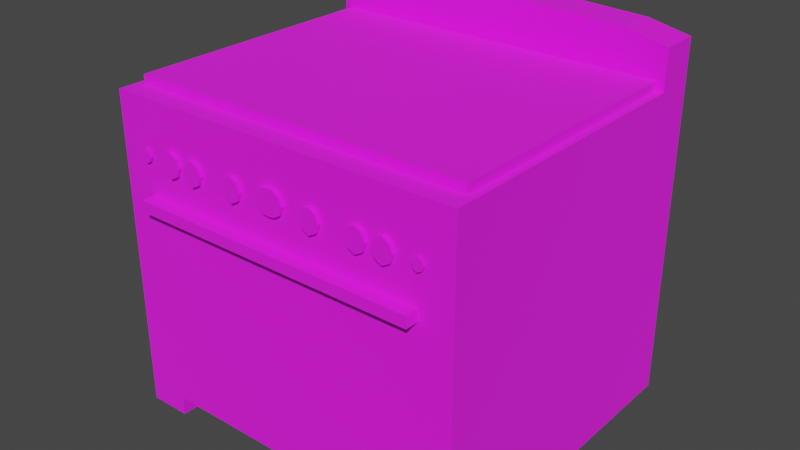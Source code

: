 # Source: Retro_Blue_Oven.blend  (saved by Blender 4.3.34; exported with 4.5.12 LTS)
import bpy
from mathutils import Matrix  # noqa: F401  (used for matrix-valued properties, if any)

bpy.ops.wm.read_factory_settings(use_empty=True)
scene = bpy.context.scene
scene.name = 'Scene'

# ---- collections
col_collection = bpy.data.collections.new('Collection'); scene.collection.children.link(col_collection)

# ---- images (referenced by path relative to the original .blend; pixels are not part of the script)
import os
ASSET_DIR = os.environ.get("B2B_ASSET_DIR", "")  # directory of the original .blend (textures are referenced by path, not embedded)
HERE = os.path.dirname(os.path.abspath(__file__))  # packed textures are extracted next to this script under _unpacked/

def load_image(name, relpath, width, height, colorspace="sRGB"):
    """Load a texture the original file referenced (path relative to the .blend, or extracted next to this script)."""
    p = next((c for c in (os.path.join(HERE, relpath), os.path.join(ASSET_DIR, relpath)) if relpath and os.path.exists(c)), "")
    if p:
        img = bpy.data.images.load(p, check_existing=True)
        img.name = name
    else:  # same state as the original file: an image datablock whose file is absent (Cycles renders it pink)
        img = bpy.data.images.new(name, width, height)
        img.source = "FILE"
        img.filepath = "//" + (relpath or name)
    img.colorspace_settings.name = colorspace
    return img
img_oven_diff_png = load_image('oven_diff.png', 'oven_diff.png', 1024, 1024, 'sRGB')

# ---- materials (node trees are filled in below, after node groups)
mat_oven = bpy.data.materials.new('oven')

# ---- material node trees
mat_oven.use_nodes = True; mat_oven.node_tree.nodes.clear()
_N = mat_oven.node_tree.nodes; _L = mat_oven.node_tree.links
n0 = _N.new('ShaderNodeBsdfPrincipled'); n0.name = 'Principled BSDF'; n0.location = (10, 300)
n0.inputs[2].default_value = 1.0
n1 = _N.new('ShaderNodeOutputMaterial'); n1.name = 'Material Output'; n1.location = (300, 300)
n2 = _N.new('ShaderNodeTexImage'); n2.name = 'Image Texture'; n2.location = (-280, 278)
n2.image = img_oven_diff_png
n2.interpolation = 'Closest'
_L.new(n0.outputs[0], n1.inputs[0])
_L.new(n2.outputs[0], n0.inputs[0])
n1.is_active_output = True

# ---- world
world_world = bpy.data.worlds.new('World'); scene.world = world_world
world_world.use_nodes = True; world_world.node_tree.nodes.clear()
_N = world_world.node_tree.nodes; _L = world_world.node_tree.links
n0 = _N.new('ShaderNodeOutputWorld'); n0.name = 'World Output'; n0.location = (300, 300)
n1 = _N.new('ShaderNodeBackground'); n1.name = 'Background'; n1.location = (10, 300)
n1.inputs[0].default_value = (0.05088, 0.05088, 0.05088, 1.0)
_L.new(n1.outputs[0], n0.inputs[0])
n0.is_active_output = True
world_world.color = (0.05088, 0.05088, 0.05088)
world_world.use_sun_shadow = False
world_world.sun_shadow_jitter_overblur = 0.0

# ---- meshes
me_cube = bpy.data.meshes.new('Cube')
me_cube.from_pydata([(-0.9358, -0.8113, 1.661), (-0.9358, 0.8845, 1.661), (-0.9358, 0.6789, 1.661), (0.0, 0.8845, 1.693), (0.0, -0.8113, 1.661), (-0.7181, -0.8113, 1.661), (-0.7181, 0.8845, 1.661), (-0.9358, -0.8113, -0.0003301), (-0.9358, 0.8845, -0.0003301), (0.0, -0.8113, 1.134), (0.0, 0.8845, -0.0003301), (-0.7181, 0.8845, -0.0003301), (-0.7181, -0.8113, -0.0003301), (0.0, 0.6789, 1.661), (-0.7181, 0.6789, 1.661), (-0.9358, 0.6789, -0.0003301), (-0.9358, 0.6789, 1.867), (-0.9358, 0.8845, 1.867), (-0.7181, 0.8845, 1.913), (0.0, 0.8845, 1.944), (-0.7181, 0.6789, 1.913), (0.0, 0.6789, 1.944), (-0.8968, 0.6789, 1.661), (0.0, 0.6789, 1.661), (-0.8968, -0.6998, 1.661), (0.0, -0.6998, 1.661), (-0.8968, 0.6789, 1.707), (0.0, 0.6789, 1.707), (-0.8968, -0.6998, 1.707), (0.0, -0.6998, 1.707), (-0.9358, -0.8113, 0.09655), (-0.9358, 0.8845, 0.09655), (0.0, -0.8113, 0.09655), (0.0, 0.8845, 0.09838), (-0.7181, 0.8845, 0.09655), (-0.7181, -0.8113, 0.09655), (-0.9358, 0.6789, 0.09655), (0.0, -0.7181, 0.09655), (0.0, -0.7181, -0.0003301), (-0.7181, -0.7181, 0.09655), (-0.7181, -0.7181, -0.0003301), (-0.7649, -0.8113, 1.134), (0.0, -0.8113, 1.192), (-0.7649, -0.8113, 1.192), (-0.7649, -0.883, 1.134), (-0.7649, -0.883, 1.192), (0.0, -0.883, 1.134), (0.0, -0.883, 1.192), (-0.1866, -0.8113, 1.432), (-0.2609, -0.8113, 1.432), (-0.1866, -0.8113, 1.345), (-0.2609, -0.8113, 1.345), (-0.2237, -0.8113, 1.452), (-0.2237, -0.8113, 1.325), (-0.169, -0.8113, 1.389), (-0.2784, -0.8113, 1.389), (-0.2237, -0.8113, 1.389), (-0.2237, -0.8321, 1.452), (-0.2609, -0.8321, 1.432), (-0.169, -0.8321, 1.389), (-0.1866, -0.8321, 1.345), (-0.2784, -0.8321, 1.389), (-0.2609, -0.8321, 1.345), (-0.2237, -0.8321, 1.325), (-0.1866, -0.8321, 1.432), (-0.2237, -0.8321, 1.389), (-0.4291, -0.8113, 1.432), (-0.5034, -0.8113, 1.432), (-0.4291, -0.8113, 1.345), (-0.5034, -0.8113, 1.345), (-0.4662, -0.8113, 1.452), (-0.4662, -0.8113, 1.325), (-0.4115, -0.8113, 1.389), (-0.5209, -0.8113, 1.389), (-0.4662, -0.8113, 1.389), (-0.4662, -0.8321, 1.452), (-0.5034, -0.8321, 1.432), (-0.4115, -0.8321, 1.389), (-0.4291, -0.8321, 1.345), (-0.5209, -0.8321, 1.389), (-0.5034, -0.8321, 1.345), (-0.4662, -0.8321, 1.325), (-0.4291, -0.8321, 1.432), (-0.4662, -0.8321, 1.389), (-0.5658, -0.8113, 1.432), (-0.6401, -0.8113, 1.432), (-0.5658, -0.8113, 1.345), (-0.6401, -0.8113, 1.345), (-0.603, -0.8113, 1.452), (-0.603, -0.8113, 1.325), (-0.5483, -0.8113, 1.389), (-0.6577, -0.8113, 1.389), (-0.603, -0.8113, 1.389), (-0.603, -0.8321, 1.452), (-0.6401, -0.8321, 1.432), (-0.5483, -0.8321, 1.389), (-0.5658, -0.8321, 1.345), (-0.6577, -0.8321, 1.389), (-0.6401, -0.8321, 1.345), (-0.603, -0.8321, 1.325), (-0.5658, -0.8321, 1.432), (-0.603, -0.8321, 1.389), (-0.7502, -0.816, 1.412), (-0.7903, -0.816, 1.412), (-0.7502, -0.816, 1.365), (-0.7903, -0.816, 1.365), (-0.7702, -0.816, 1.423), (-0.7702, -0.816, 1.354), (-0.7407, -0.816, 1.389), (-0.7998, -0.816, 1.389), (-0.7702, -0.816, 1.389), (-0.7702, -0.8273, 1.423), (-0.7903, -0.8273, 1.412), (-0.7407, -0.8273, 1.389), (-0.7502, -0.8273, 1.365), (-0.7998, -0.8273, 1.389), (-0.7903, -0.8273, 1.365), (-0.7702, -0.8273, 1.354), (-0.7502, -0.8273, 1.412), (-0.7702, -0.8273, 1.389), (-0.05968, -0.8113, 1.444), (-0.05968, -0.8113, 1.358), (0.0, -0.8113, 1.465), (0.0, -0.8113, 1.337), (-0.07721, -0.8113, 1.401), (0.0, -0.8113, 1.401), (0.0, -0.8321, 1.465), (-0.05968, -0.8321, 1.444), (-0.07721, -0.8321, 1.401), (-0.05968, -0.8321, 1.358), (0.0, -0.8321, 1.337), (0.0, -0.8321, 1.401), (-0.02984, -0.8113, 1.462), (-0.02984, -0.8113, 1.34), (-0.0386, -0.8113, 1.401), (-0.02984, -0.8321, 1.462), (-0.02984, -0.8321, 1.34), (-0.0386, -0.8321, 1.401)], [], [(36, 2, 1, 31), (35, 5, 0, 30), (14, 2, 0, 5), (47, 45, 44, 46), (34, 6, 3, 33), (31, 1, 6, 34), (13, 14, 5, 4), (32, 4, 5, 35), (13, 3, 19, 21), (6, 1, 17, 18), (30, 0, 2, 36), (19, 18, 20, 21), (18, 17, 16, 20), (3, 6, 18, 19), (2, 14, 20, 16), (1, 2, 16, 17), (14, 13, 21, 20), (23, 25, 24, 22), (27, 26, 28, 29), (24, 25, 29, 28), (23, 22, 26, 27), (7, 30, 36, 15), (22, 24, 28, 26), (35, 12, 40, 39), (8, 31, 34, 11), (11, 34, 33, 10), (12, 35, 30, 7), (15, 36, 31, 8), (38, 37, 39, 40), (32, 35, 39, 37), (11, 10, 38, 40, 12, 7, 15, 8), (41, 44, 45, 43), (43, 45, 47, 42), (9, 46, 44, 41), (56, 55, 49, 52), (54, 56, 52, 48), (50, 53, 56, 54), (53, 51, 55, 56), (65, 57, 58, 61), (59, 64, 57, 65), (60, 59, 65, 63), (63, 65, 61, 62), (50, 54, 59, 60), (49, 55, 61, 58), (48, 52, 57, 64), (55, 51, 62, 61), (52, 49, 58, 57), (54, 48, 64, 59), (53, 50, 60, 63), (51, 53, 63, 62), (74, 73, 67, 70), (72, 74, 70, 66), (68, 71, 74, 72), (71, 69, 73, 74), (83, 75, 76, 79), (77, 82, 75, 83), (78, 77, 83, 81), (81, 83, 79, 80), (68, 72, 77, 78), (67, 73, 79, 76), (66, 70, 75, 82), (73, 69, 80, 79), (70, 67, 76, 75), (72, 66, 82, 77), (71, 68, 78, 81), (69, 71, 81, 80), (92, 91, 85, 88), (90, 92, 88, 84), (86, 89, 92, 90), (89, 87, 91, 92), (101, 93, 94, 97), (95, 100, 93, 101), (96, 95, 101, 99), (99, 101, 97, 98), (86, 90, 95, 96), (85, 91, 97, 94), (84, 88, 93, 100), (91, 87, 98, 97), (88, 85, 94, 93), (90, 84, 100, 95), (89, 86, 96, 99), (87, 89, 99, 98), (110, 109, 103, 106), (108, 110, 106, 102), (104, 107, 110, 108), (107, 105, 109, 110), (119, 111, 112, 115), (113, 118, 111, 119), (114, 113, 119, 117), (117, 119, 115, 116), (104, 108, 113, 114), (103, 109, 115, 112), (102, 106, 111, 118), (109, 105, 116, 115), (106, 103, 112, 111), (108, 102, 118, 113), (107, 104, 114, 117), (105, 107, 117, 116), (134, 124, 120, 132), (133, 121, 124, 134), (137, 135, 127, 128), (136, 137, 128, 129), (120, 124, 128, 127), (124, 121, 129, 128), (132, 120, 127, 135), (133, 123, 130, 136), (121, 133, 136, 129), (122, 132, 135, 126), (130, 131, 137, 136), (131, 126, 135, 137), (123, 133, 134, 125), (125, 134, 132, 122)])
_uv = me_cube.uv_layers.new(name='UVMap')
_uv.uv.foreach_set('vector', [0.6009, 0.4357, 0.6009, 0.05282, 0.6512, 0.05282, 0.6512, 0.4357, 0.5234, 0.488, 0.5234, 0.8708, 0.4701, 0.8708, 0.4701, 0.488, 0.1781, 0.4831, 0.2314, 0.4831, 0.2314, 0.8477, 0.1781, 0.8477, 0.9654, 0.4248, 0.9654, 0.2376, 0.9512, 0.2376, 0.9512, 0.4248, 0.05571, 0.4545, 0.05571, 0.0717, 0.2314, 0.064, 0.2314, 0.4541, 0.002447, 0.4545, 0.002447, 0.0717, 0.05571, 0.0717, 0.05571, 0.4545, 0.002447, 0.4831, 0.1781, 0.4831, 0.1781, 0.8477, 0.002447, 0.8477, 0.6991, 0.488, 0.6991, 0.8708, 0.5234, 0.8708, 0.5234, 0.488, 0.6561, 0.3447, 0.7064, 0.3524, 0.7064, 0.4139, 0.6561, 0.4139, 0.05571, 0.0717, 0.002447, 0.0717, 0.002447, 0.02132, 0.05571, 0.01015, 0.2363, 0.4357, 0.2363, 0.05282, 0.6009, 0.05282, 0.6009, 0.4357, 0.8965, 0.2327, 0.8965, 0.05687, 0.9468, 0.05687, 0.9468, 0.2327, 0.8965, 0.05687, 0.8965, 0.002447, 0.9468, 0.002447, 0.9468, 0.05687, 0.2314, 0.064, 0.05571, 0.0717, 0.05571, 0.01015, 0.2314, 0.002447, 0.9283, 0.6932, 0.9283, 0.64, 0.9898, 0.64, 0.9787, 0.6932, 0.6512, 0.05282, 0.6009, 0.05282, 0.6009, 0.002447, 0.6512, 0.002447, 0.9283, 0.64, 0.9283, 0.4643, 0.9976, 0.4643, 0.9898, 0.64, 0.9234, 0.4643, 0.9234, 0.8016, 0.704, 0.8016, 0.704, 0.4643, 0.8755, 0.3398, 0.6561, 0.3398, 0.6561, 0.002447, 0.8755, 0.002447, 0.9078, 0.2376, 0.9078, 0.457, 0.8965, 0.457, 0.8965, 0.2376, 0.9127, 0.457, 0.9127, 0.2376, 0.9239, 0.2376, 0.9239, 0.457, 0.2363, 0.4594, 0.2363, 0.4357, 0.6009, 0.4357, 0.6009, 0.4594, 0.8804, 0.3398, 0.8804, 0.002447, 0.8916, 0.002447, 0.8916, 0.3398, 0.6561, 0.4425, 0.6561, 0.4188, 0.6789, 0.4188, 0.6789, 0.4425, 0.002447, 0.4782, 0.002447, 0.4545, 0.05571, 0.4545, 0.05571, 0.4782, 0.05571, 0.4782, 0.05571, 0.4545, 0.2314, 0.4541, 0.2314, 0.4782, 0.5234, 0.4643, 0.5234, 0.488, 0.4701, 0.488, 0.4701, 0.4643, 0.6009, 0.4594, 0.6009, 0.4357, 0.6512, 0.4357, 0.6512, 0.4594, 0.9517, 0.002447, 0.9754, 0.002447, 0.9754, 0.1781, 0.9517, 0.1781, 0.7268, 0.8065, 0.7268, 0.9822, 0.704, 0.9822, 0.704, 0.8065, 0.2896, 0.4643, 0.4652, 0.4643, 0.4652, 0.8564, 0.2896, 0.8564, 0.2896, 0.8792, 0.2363, 0.8792, 0.2363, 0.5146, 0.2363, 0.4643, 0.6838, 0.4188, 0.6838, 0.4364, 0.6979, 0.4364, 0.6979, 0.4188, 0.9283, 0.8852, 0.9458, 0.8852, 0.9458, 0.6981, 0.9283, 0.6981, 0.9463, 0.2376, 0.9288, 0.2376, 0.9288, 0.4248, 0.9463, 0.4248, 0.6443, 0.8041, 0.631, 0.8041, 0.6353, 0.8147, 0.6443, 0.8197, 0.6577, 0.8041, 0.6443, 0.8041, 0.6443, 0.8197, 0.6534, 0.8147, 0.6534, 0.7935, 0.6443, 0.7885, 0.6443, 0.8041, 0.6577, 0.8041, 0.6443, 0.7885, 0.6353, 0.7935, 0.631, 0.8041, 0.6443, 0.8041, 0.6443, 0.8041, 0.6443, 0.8197, 0.6353, 0.8147, 0.631, 0.8041, 0.6577, 0.8041, 0.6534, 0.8147, 0.6443, 0.8197, 0.6443, 0.8041, 0.6534, 0.7935, 0.6577, 0.8041, 0.6443, 0.8041, 0.6443, 0.7885, 0.6443, 0.7885, 0.6443, 0.8041, 0.631, 0.8041, 0.6353, 0.7935, 0.6534, 0.7935, 0.6577, 0.8041, 0.6577, 0.8041, 0.6534, 0.7935, 0.6353, 0.8147, 0.631, 0.8041, 0.631, 0.8041, 0.6353, 0.8147, 0.6534, 0.8147, 0.6443, 0.8197, 0.6443, 0.8197, 0.6534, 0.8147, 0.631, 0.8041, 0.6353, 0.7935, 0.6353, 0.7935, 0.631, 0.8041, 0.6443, 0.8197, 0.6353, 0.8147, 0.6353, 0.8147, 0.6443, 0.8197, 0.6577, 0.8041, 0.6534, 0.8147, 0.6534, 0.8147, 0.6577, 0.8041, 0.6443, 0.7885, 0.6534, 0.7935, 0.6534, 0.7935, 0.6443, 0.7885, 0.6353, 0.7935, 0.6443, 0.7885, 0.6443, 0.7885, 0.6353, 0.7935, 0.6443, 0.8041, 0.631, 0.8041, 0.6353, 0.8147, 0.6443, 0.8197, 0.6577, 0.8041, 0.6443, 0.8041, 0.6443, 0.8197, 0.6534, 0.8147, 0.6534, 0.7935, 0.6443, 0.7885, 0.6443, 0.8041, 0.6577, 0.8041, 0.6443, 0.7885, 0.6353, 0.7935, 0.631, 0.8041, 0.6443, 0.8041, 0.6443, 0.8041, 0.6443, 0.8197, 0.6353, 0.8147, 0.631, 0.8041, 0.6577, 0.8041, 0.6534, 0.8147, 0.6443, 0.8197, 0.6443, 0.8041, 0.6534, 0.7935, 0.6577, 0.8041, 0.6443, 0.8041, 0.6443, 0.7885, 0.6443, 0.7885, 0.6443, 0.8041, 0.631, 0.8041, 0.6353, 0.7935, 0.6534, 0.7935, 0.6577, 0.8041, 0.6577, 0.8041, 0.6534, 0.7935, 0.6353, 0.8147, 0.631, 0.8041, 0.631, 0.8041, 0.6353, 0.8147, 0.6534, 0.8147, 0.6443, 0.8197, 0.6443, 0.8197, 0.6534, 0.8147, 0.631, 0.8041, 0.6353, 0.7935, 0.6353, 0.7935, 0.631, 0.8041, 0.6443, 0.8197, 0.6353, 0.8147, 0.6353, 0.8147, 0.6443, 0.8197, 0.6577, 0.8041, 0.6534, 0.8147, 0.6534, 0.8147, 0.6577, 0.8041, 0.6443, 0.7885, 0.6534, 0.7935, 0.6534, 0.7935, 0.6443, 0.7885, 0.6353, 0.7935, 0.6443, 0.7885, 0.6443, 0.7885, 0.6353, 0.7935, 0.6443, 0.8041, 0.631, 0.8041, 0.6353, 0.8147, 0.6443, 0.8197, 0.6577, 0.8041, 0.6443, 0.8041, 0.6443, 0.8197, 0.6534, 0.8147, 0.6534, 0.7935, 0.6443, 0.7885, 0.6443, 0.8041, 0.6577, 0.8041, 0.6443, 0.7885, 0.6353, 0.7935, 0.631, 0.8041, 0.6443, 0.8041, 0.6443, 0.8041, 0.6443, 0.8197, 0.6353, 0.8147, 0.631, 0.8041, 0.6577, 0.8041, 0.6534, 0.8147, 0.6443, 0.8197, 0.6443, 0.8041, 0.6534, 0.7935, 0.6577, 0.8041, 0.6443, 0.8041, 0.6443, 0.7885, 0.6443, 0.7885, 0.6443, 0.8041, 0.631, 0.8041, 0.6353, 0.7935, 0.6534, 0.7935, 0.6577, 0.8041, 0.6577, 0.8041, 0.6534, 0.7935, 0.6353, 0.8147, 0.631, 0.8041, 0.631, 0.8041, 0.6353, 0.8147, 0.6534, 0.8147, 0.6443, 0.8197, 0.6443, 0.8197, 0.6534, 0.8147, 0.631, 0.8041, 0.6353, 0.7935, 0.6353, 0.7935, 0.631, 0.8041, 0.6443, 0.8197, 0.6353, 0.8147, 0.6353, 0.8147, 0.6443, 0.8197, 0.6577, 0.8041, 0.6534, 0.8147, 0.6534, 0.8147, 0.6577, 0.8041, 0.6443, 0.7885, 0.6534, 0.7935, 0.6534, 0.7935, 0.6443, 0.7885, 0.6353, 0.7935, 0.6443, 0.7885, 0.6443, 0.7885, 0.6353, 0.7935, 0.6443, 0.8041, 0.631, 0.8041, 0.6353, 0.8147, 0.6443, 0.8197, 0.6577, 0.8041, 0.6443, 0.8041, 0.6443, 0.8197, 0.6534, 0.8147, 0.6534, 0.7935, 0.6443, 0.7885, 0.6443, 0.8041, 0.6577, 0.8041, 0.6443, 0.7885, 0.6353, 0.7935, 0.631, 0.8041, 0.6443, 0.8041, 0.6443, 0.8041, 0.6443, 0.8197, 0.6353, 0.8147, 0.631, 0.8041, 0.6577, 0.8041, 0.6534, 0.8147, 0.6443, 0.8197, 0.6443, 0.8041, 0.6534, 0.7935, 0.6577, 0.8041, 0.6443, 0.8041, 0.6443, 0.7885, 0.6443, 0.7885, 0.6443, 0.8041, 0.631, 0.8041, 0.6353, 0.7935, 0.6534, 0.7935, 0.6577, 0.8041, 0.6577, 0.8041, 0.6534, 0.7935, 0.6353, 0.8147, 0.631, 0.8041, 0.631, 0.8041, 0.6353, 0.8147, 0.6534, 0.8147, 0.6443, 0.8197, 0.6443, 0.8197, 0.6534, 0.8147, 0.631, 0.8041, 0.6353, 0.7935, 0.6353, 0.7935, 0.631, 0.8041, 0.6443, 0.8197, 0.6353, 0.8147, 0.6353, 0.8147, 0.6443, 0.8197, 0.6577, 0.8041, 0.6534, 0.8147, 0.6534, 0.8147, 0.6577, 0.8041, 0.6443, 0.7885, 0.6534, 0.7935, 0.6534, 0.7935, 0.6443, 0.7885, 0.6353, 0.7935, 0.6443, 0.7885, 0.6443, 0.7885, 0.6353, 0.7935, 0.6377, 0.8041, 0.631, 0.8041, 0.6353, 0.8147, 0.6398, 0.8172, 0.6398, 0.791, 0.6353, 0.7935, 0.631, 0.8041, 0.6377, 0.8041, 0.6377, 0.8041, 0.6398, 0.8172, 0.6353, 0.8147, 0.631, 0.8041, 0.6398, 0.791, 0.6377, 0.8041, 0.631, 0.8041, 0.6353, 0.7935, 0.6353, 0.8147, 0.631, 0.8041, 0.631, 0.8041, 0.6353, 0.8147, 0.631, 0.8041, 0.6353, 0.7935, 0.6353, 0.7935, 0.631, 0.8041, 0.6398, 0.8172, 0.6353, 0.8147, 0.6353, 0.8147, 0.6398, 0.8172, 0.6398, 0.791, 0.6443, 0.7885, 0.6443, 0.7885, 0.6398, 0.791, 0.6353, 0.7935, 0.6398, 0.791, 0.6398, 0.791, 0.6353, 0.7935, 0.6443, 0.8197, 0.6398, 0.8172, 0.6398, 0.8172, 0.6443, 0.8197, 0.6443, 0.7885, 0.6443, 0.8041, 0.6377, 0.8041, 0.6398, 0.791, 0.6443, 0.8041, 0.6443, 0.8197, 0.6398, 0.8172, 0.6377, 0.8041, 0.6443, 0.7885, 0.6398, 0.791, 0.6377, 0.8041, 0.6443, 0.8041, 0.6443, 0.8041, 0.6377, 0.8041, 0.6398, 0.8172, 0.6443, 0.8197])
me_cube.materials.append(mat_oven)
me_cube.update()

# ---- objects
ob_oven = bpy.data.objects.new('oven', me_cube)

# ---- transforms, parenting, visibility, modifiers, constraints
ob_oven.location = (0.0, 0.0, 0.0)
_m = ob_oven.modifiers.new('Mirror', 'MIRROR')

# ---- collection membership
col_collection.objects.link(ob_oven)

# ---- scene / render settings (as saved in the file)
scene.frame_start = 1; scene.frame_end = 250; scene.frame_set(1)
scene.render.engine = 'CYCLES'
scene.cycles.sampling_pattern = 'TABULATED_SOBOL'
scene.cycles.bake_type = 'DIFFUSE'
scene.view_settings.view_transform = 'Filmic'
bpy.context.view_layer.update()

# ---- added for rendering (the .blend has no active camera and no usable light): camera, sun
cam_auto = bpy.data.cameras.new('AutoCamera')
cam_auto.lens = 50.0
cam_auto.sensor_width = 36.0
cam_auto.clip_end = 1000.0
ob_auto_camera = bpy.data.objects.new('AutoCamera', cam_auto)
scene.collection.objects.link(ob_auto_camera)
ob_auto_camera.location = (2.98495, -3.58118, 3.35997)
ob_auto_camera.rotation_euler = (1.09748, -7.21219e-08, 0.694738)
scene.camera = ob_auto_camera
light_auto_sun = bpy.data.lights.new('AutoSun', 'SUN')
light_auto_sun.energy = 3.0
light_auto_sun.angle = 0.0523599
ob_auto_sun = bpy.data.objects.new('AutoSun', light_auto_sun)
scene.collection.objects.link(ob_auto_sun)
ob_auto_sun.rotation_euler = (0.872665, 0.174533, 0.523599)
bpy.context.view_layer.update()
